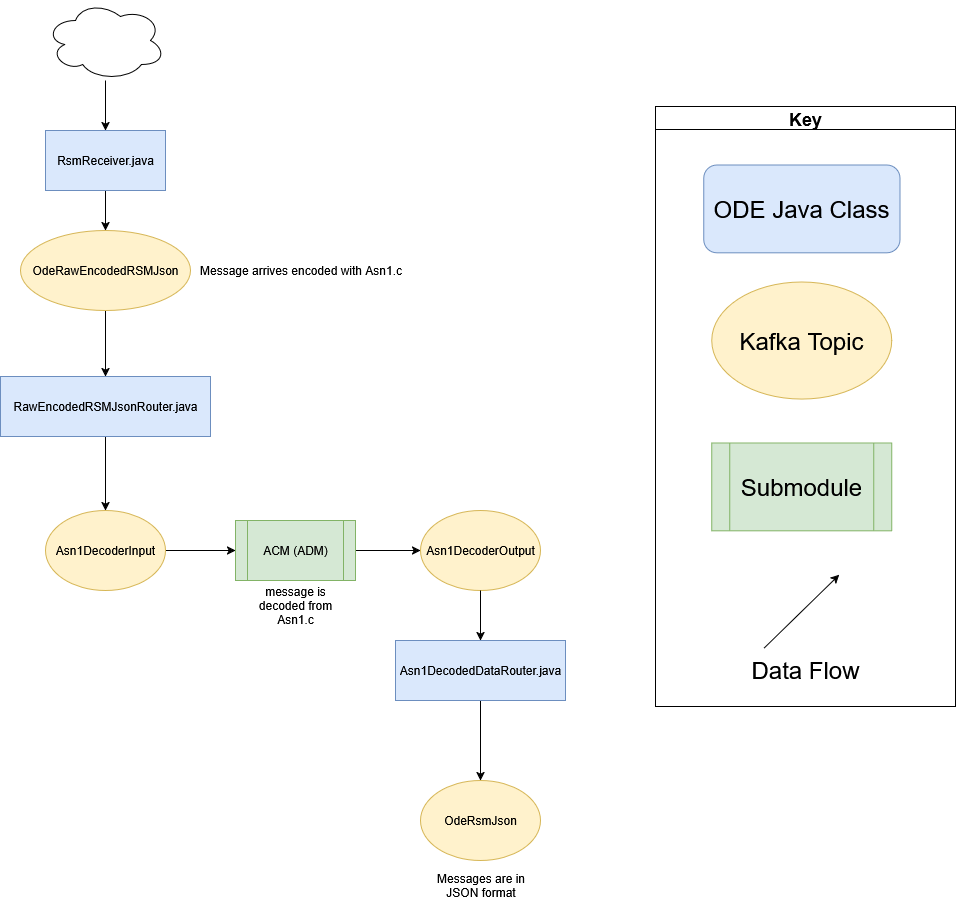

The diagram above was exported from draw.io. Its source (the exported page's mxGraphModel, read from the mxfile embedded in the PNG):
<mxGraphModel dx="1932" dy="2129" grid="1" gridSize="10" guides="1" tooltips="1" connect="1" arrows="1" fold="1" page="1" pageScale="1" pageWidth="827" pageHeight="1169" math="0" shadow="0">
  <root>
    <mxCell id="WIyWlLk6GJQsqaUBKTNV-0" />
    <mxCell id="WIyWlLk6GJQsqaUBKTNV-1" parent="WIyWlLk6GJQsqaUBKTNV-0" />
    <mxCell id="VzqX0gNSxUYhQbhme7EZ-3" style="edgeStyle=orthogonalEdgeStyle;rounded=0;orthogonalLoop=1;jettySize=auto;html=1;exitX=0.5;exitY=1;exitDx=0;exitDy=0;" parent="WIyWlLk6GJQsqaUBKTNV-1" source="8ujiRsxlkH-QBAE6qNTh-2" target="VzqX0gNSxUYhQbhme7EZ-1" edge="1">
      <mxGeometry relative="1" as="geometry" />
    </mxCell>
    <mxCell id="8ujiRsxlkH-QBAE6qNTh-2" value="Asn1DecodedDataRouter.java" style="rounded=0;whiteSpace=wrap;html=1;fillColor=#dae8fc;strokeColor=#6c8ebf;" parent="WIyWlLk6GJQsqaUBKTNV-1" vertex="1">
      <mxGeometry x="-80" y="-350" width="170" height="60" as="geometry" />
    </mxCell>
    <mxCell id="gxxZRGfVhdAJ79STQYsQ-20" style="edgeStyle=orthogonalEdgeStyle;rounded=0;orthogonalLoop=1;jettySize=auto;html=1;entryX=0;entryY=0.5;entryDx=0;entryDy=0;" parent="WIyWlLk6GJQsqaUBKTNV-1" source="gxxZRGfVhdAJ79STQYsQ-5" target="gxxZRGfVhdAJ79STQYsQ-19" edge="1">
      <mxGeometry relative="1" as="geometry" />
    </mxCell>
    <mxCell id="gxxZRGfVhdAJ79STQYsQ-5" value="ACM (ADM)" style="shape=process;whiteSpace=wrap;html=1;backgroundOutline=1;fillColor=#d5e8d4;strokeColor=#82b366;" parent="WIyWlLk6GJQsqaUBKTNV-1" vertex="1">
      <mxGeometry x="-240" y="-470" width="120" height="60" as="geometry" />
    </mxCell>
    <mxCell id="_VHhroGQ1N4wH_tI7Nl9-2" style="edgeStyle=orthogonalEdgeStyle;rounded=0;orthogonalLoop=1;jettySize=auto;html=1;exitX=0.5;exitY=1;exitDx=0;exitDy=0;" parent="WIyWlLk6GJQsqaUBKTNV-1" source="gxxZRGfVhdAJ79STQYsQ-60" target="gxxZRGfVhdAJ79STQYsQ-62" edge="1">
      <mxGeometry relative="1" as="geometry">
        <mxPoint x="-370" y="-584" as="sourcePoint" />
      </mxGeometry>
    </mxCell>
    <mxCell id="gxxZRGfVhdAJ79STQYsQ-18" style="edgeStyle=orthogonalEdgeStyle;rounded=0;orthogonalLoop=1;jettySize=auto;html=1;entryX=0;entryY=0.5;entryDx=0;entryDy=0;" parent="WIyWlLk6GJQsqaUBKTNV-1" source="gxxZRGfVhdAJ79STQYsQ-13" target="gxxZRGfVhdAJ79STQYsQ-5" edge="1">
      <mxGeometry relative="1" as="geometry" />
    </mxCell>
    <mxCell id="gxxZRGfVhdAJ79STQYsQ-13" value="Asn1DecoderInput" style="ellipse;whiteSpace=wrap;html=1;fillColor=#fff2cc;strokeColor=#d6b656;" parent="WIyWlLk6GJQsqaUBKTNV-1" vertex="1">
      <mxGeometry x="-430" y="-480" width="120" height="80" as="geometry" />
    </mxCell>
    <mxCell id="gxxZRGfVhdAJ79STQYsQ-19" value="Asn1DecoderOutput" style="ellipse;whiteSpace=wrap;html=1;fillColor=#fff2cc;strokeColor=#d6b656;" parent="WIyWlLk6GJQsqaUBKTNV-1" vertex="1">
      <mxGeometry x="-55" y="-480" width="120" height="80" as="geometry" />
    </mxCell>
    <mxCell id="gxxZRGfVhdAJ79STQYsQ-57" style="edgeStyle=orthogonalEdgeStyle;rounded=0;orthogonalLoop=1;jettySize=auto;html=1;entryX=0.5;entryY=0;entryDx=0;entryDy=0;" parent="WIyWlLk6GJQsqaUBKTNV-1" source="gxxZRGfVhdAJ79STQYsQ-58" target="gxxZRGfVhdAJ79STQYsQ-60" edge="1">
      <mxGeometry relative="1" as="geometry" />
    </mxCell>
    <mxCell id="gxxZRGfVhdAJ79STQYsQ-58" value="RsmReceiver.java" style="rounded=0;whiteSpace=wrap;html=1;fillColor=#dae8fc;strokeColor=#6c8ebf;" parent="WIyWlLk6GJQsqaUBKTNV-1" vertex="1">
      <mxGeometry x="-430" y="-860" width="120" height="60" as="geometry" />
    </mxCell>
    <mxCell id="gxxZRGfVhdAJ79STQYsQ-60" value="OdeRawEncodedRSMJson" style="ellipse;whiteSpace=wrap;html=1;fillColor=#fff2cc;strokeColor=#d6b656;" parent="WIyWlLk6GJQsqaUBKTNV-1" vertex="1">
      <mxGeometry x="-455" y="-760" width="170" height="80" as="geometry" />
    </mxCell>
    <mxCell id="gxxZRGfVhdAJ79STQYsQ-65" style="edgeStyle=orthogonalEdgeStyle;rounded=0;orthogonalLoop=1;jettySize=auto;html=1;entryX=0.5;entryY=0;entryDx=0;entryDy=0;" parent="WIyWlLk6GJQsqaUBKTNV-1" source="gxxZRGfVhdAJ79STQYsQ-62" target="gxxZRGfVhdAJ79STQYsQ-13" edge="1">
      <mxGeometry relative="1" as="geometry" />
    </mxCell>
    <mxCell id="gxxZRGfVhdAJ79STQYsQ-62" value="RawEncodedRSMJsonRouter.java" style="rounded=0;whiteSpace=wrap;html=1;fillColor=#dae8fc;strokeColor=#6c8ebf;" parent="WIyWlLk6GJQsqaUBKTNV-1" vertex="1">
      <mxGeometry x="-475" y="-614" width="210" height="60" as="geometry" />
    </mxCell>
    <mxCell id="gxxZRGfVhdAJ79STQYsQ-108" style="edgeStyle=orthogonalEdgeStyle;rounded=0;orthogonalLoop=1;jettySize=auto;html=1;entryX=0.5;entryY=0;entryDx=0;entryDy=0;exitX=0.5;exitY=1;exitDx=0;exitDy=0;" parent="WIyWlLk6GJQsqaUBKTNV-1" source="gxxZRGfVhdAJ79STQYsQ-19" target="8ujiRsxlkH-QBAE6qNTh-2" edge="1">
      <mxGeometry relative="1" as="geometry">
        <mxPoint x="5" y="-280" as="sourcePoint" />
      </mxGeometry>
    </mxCell>
    <mxCell id="_VHhroGQ1N4wH_tI7Nl9-0" style="edgeStyle=orthogonalEdgeStyle;rounded=0;orthogonalLoop=1;jettySize=auto;html=1;" parent="WIyWlLk6GJQsqaUBKTNV-1" source="jXXAGItoZEFWX7bIlFFn-11" target="gxxZRGfVhdAJ79STQYsQ-58" edge="1">
      <mxGeometry relative="1" as="geometry" />
    </mxCell>
    <mxCell id="jXXAGItoZEFWX7bIlFFn-11" value="" style="ellipse;shape=cloud;whiteSpace=wrap;html=1;" parent="WIyWlLk6GJQsqaUBKTNV-1" vertex="1">
      <mxGeometry x="-430" y="-990" width="120" height="80" as="geometry" />
    </mxCell>
    <mxCell id="_VHhroGQ1N4wH_tI7Nl9-4" value="" style="group" parent="WIyWlLk6GJQsqaUBKTNV-1" vertex="1" connectable="0">
      <mxGeometry x="180" y="-884" width="300" height="600" as="geometry" />
    </mxCell>
    <mxCell id="_VHhroGQ1N4wH_tI7Nl9-5" value="&lt;font style=&quot;font-size: 24px&quot;&gt;Submodule&lt;/font&gt;" style="shape=process;whiteSpace=wrap;html=1;backgroundOutline=1;fillColor=#d5e8d4;strokeColor=#82b366;labelBackgroundColor=none;" parent="_VHhroGQ1N4wH_tI7Nl9-4" vertex="1">
      <mxGeometry x="56.25" y="336.5853658536585" width="180" height="87.80487804878048" as="geometry" />
    </mxCell>
    <mxCell id="_VHhroGQ1N4wH_tI7Nl9-6" value="Key" style="swimlane;labelBackgroundColor=none;fontSize=18;" parent="_VHhroGQ1N4wH_tI7Nl9-4" vertex="1">
      <mxGeometry width="299.99999999999994" height="600" as="geometry" />
    </mxCell>
    <mxCell id="_VHhroGQ1N4wH_tI7Nl9-7" value="&lt;font style=&quot;font-size: 24px&quot;&gt;Data Flow&lt;/font&gt;" style="text;html=1;strokeColor=none;fillColor=none;align=center;verticalAlign=middle;whiteSpace=wrap;rounded=0;labelBackgroundColor=none;" parent="_VHhroGQ1N4wH_tI7Nl9-6" vertex="1">
      <mxGeometry x="90" y="541.46" width="120" height="43.9" as="geometry" />
    </mxCell>
    <mxCell id="_VHhroGQ1N4wH_tI7Nl9-8" value="" style="endArrow=classic;html=1;rounded=0;labelBackgroundColor=none;" parent="_VHhroGQ1N4wH_tI7Nl9-6" edge="1">
      <mxGeometry width="50" height="50" relative="1" as="geometry">
        <mxPoint x="108.75" y="541.4634146341463" as="sourcePoint" />
        <mxPoint x="183.74999999999997" y="468.29268292682923" as="targetPoint" />
      </mxGeometry>
    </mxCell>
    <mxCell id="_VHhroGQ1N4wH_tI7Nl9-9" value="&lt;font style=&quot;font-size: 24px&quot;&gt;Kafka Topic&lt;/font&gt;" style="ellipse;whiteSpace=wrap;html=1;fillColor=#fff2cc;strokeColor=#d6b656;labelBackgroundColor=none;" parent="_VHhroGQ1N4wH_tI7Nl9-6" vertex="1">
      <mxGeometry x="56.25" y="175.60975609756096" width="180" height="117.07317073170731" as="geometry" />
    </mxCell>
    <mxCell id="_VHhroGQ1N4wH_tI7Nl9-10" value="&lt;font style=&quot;font-size: 24px&quot;&gt;ODE Java Class&lt;/font&gt;" style="rounded=1;whiteSpace=wrap;html=1;fillColor=#dae8fc;strokeColor=#6c8ebf;labelBackgroundColor=none;" parent="_VHhroGQ1N4wH_tI7Nl9-6" vertex="1">
      <mxGeometry x="48.13" y="58.54" width="196.25" height="87.8" as="geometry" />
    </mxCell>
    <mxCell id="VzqX0gNSxUYhQbhme7EZ-1" value="OdeRsmJson" style="ellipse;whiteSpace=wrap;html=1;fillColor=#fff2cc;strokeColor=#d6b656;" parent="WIyWlLk6GJQsqaUBKTNV-1" vertex="1">
      <mxGeometry x="-55" y="-210" width="120" height="80" as="geometry" />
    </mxCell>
    <mxCell id="OR3w8Bhw0zCzJ6dRBl8C-0" value="Message arrives encoded with Asn1.c" style="text;html=1;align=center;verticalAlign=middle;resizable=0;points=[];autosize=1;strokeColor=none;fillColor=none;" parent="WIyWlLk6GJQsqaUBKTNV-1" vertex="1">
      <mxGeometry x="-285" y="-735" width="220" height="30" as="geometry" />
    </mxCell>
    <mxCell id="OR3w8Bhw0zCzJ6dRBl8C-1" value="message is decoded from Asn1.c" style="text;html=1;strokeColor=none;fillColor=none;align=center;verticalAlign=middle;whiteSpace=wrap;rounded=0;" parent="WIyWlLk6GJQsqaUBKTNV-1" vertex="1">
      <mxGeometry x="-235" y="-410" width="110" height="50" as="geometry" />
    </mxCell>
    <mxCell id="OR3w8Bhw0zCzJ6dRBl8C-3" value="Messages are in JSON format" style="text;html=1;strokeColor=none;fillColor=none;align=center;verticalAlign=middle;whiteSpace=wrap;rounded=0;" parent="WIyWlLk6GJQsqaUBKTNV-1" vertex="1">
      <mxGeometry x="-47.5" y="-130" width="105" height="50" as="geometry" />
    </mxCell>
  </root>
</mxGraphModel>